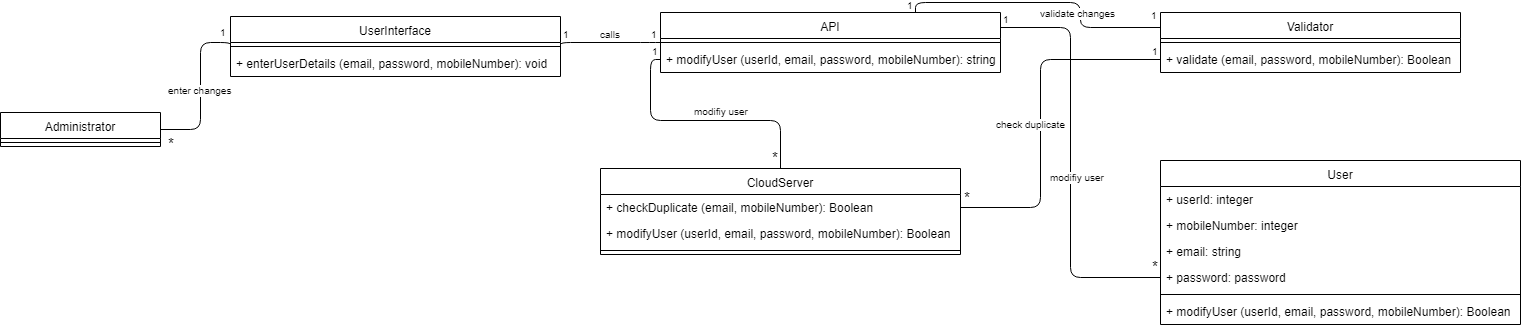

The diagram above was exported from draw.io. Its source (the exported page's mxGraphModel, read from the mxfile embedded in the PNG):
<mxGraphModel dx="840" dy="452" grid="1" gridSize="10" guides="1" tooltips="1" connect="1" arrows="1" fold="1" page="1" pageScale="1" pageWidth="850" pageHeight="1100" math="0" shadow="0">
  <root>
    <mxCell id="0" />
    <mxCell id="1" parent="0" />
    <mxCell id="DVSys0drDhcNALQFUZyE-1" value="" style="endArrow=none;html=1;edgeStyle=orthogonalEdgeStyle;entryX=0;entryY=0.5;entryDx=0;entryDy=0;exitX=1;exitY=0.5;exitDx=0;exitDy=0;" parent="1" target="DVSys0drDhcNALQFUZyE-12" edge="1">
      <mxGeometry relative="1" as="geometry">
        <mxPoint x="170" y="337" as="sourcePoint" />
        <mxPoint x="280" y="247" as="targetPoint" />
        <Array as="points">
          <mxPoint x="210" y="337" />
          <mxPoint x="210" y="250" />
          <mxPoint x="240" y="250" />
        </Array>
      </mxGeometry>
    </mxCell>
    <mxCell id="DVSys0drDhcNALQFUZyE-2" value="enter changes" style="resizable=0;html=1;align=right;verticalAlign=bottom;labelBackgroundColor=#ffffff;fontSize=10;" parent="DVSys0drDhcNALQFUZyE-1" connectable="0" vertex="1">
      <mxGeometry x="1" relative="1" as="geometry">
        <mxPoint x="3" y="52" as="offset" />
      </mxGeometry>
    </mxCell>
    <mxCell id="DVSys0drDhcNALQFUZyE-3" value="&lt;font style=&quot;font-size: 15px&quot;&gt;*&lt;/font&gt;" style="resizable=0;html=1;align=right;verticalAlign=bottom;labelBackgroundColor=#ffffff;fontSize=10;" parent="1" connectable="0" vertex="1">
      <mxGeometry x="196" y="306" as="geometry">
        <mxPoint x="-10" y="56" as="offset" />
      </mxGeometry>
    </mxCell>
    <mxCell id="DVSys0drDhcNALQFUZyE-4" value="" style="endArrow=none;html=1;edgeStyle=orthogonalEdgeStyle;exitX=1;exitY=0.5;exitDx=0;exitDy=0;entryX=0;entryY=0.5;entryDx=0;entryDy=0;" parent="1" source="DVSys0drDhcNALQFUZyE-12" edge="1">
      <mxGeometry relative="1" as="geometry">
        <mxPoint x="570" y="254.5" as="sourcePoint" />
        <mxPoint x="670" y="250" as="targetPoint" />
        <Array as="points">
          <mxPoint x="660" y="250" />
          <mxPoint x="660" y="250" />
        </Array>
      </mxGeometry>
    </mxCell>
    <mxCell id="DVSys0drDhcNALQFUZyE-5" value="1" style="resizable=0;html=1;align=left;verticalAlign=bottom;labelBackgroundColor=#ffffff;fontSize=10;" parent="DVSys0drDhcNALQFUZyE-4" connectable="0" vertex="1">
      <mxGeometry x="-1" relative="1" as="geometry">
        <mxPoint y="-4" as="offset" />
      </mxGeometry>
    </mxCell>
    <mxCell id="DVSys0drDhcNALQFUZyE-6" value="1" style="resizable=0;html=1;align=right;verticalAlign=bottom;labelBackgroundColor=#ffffff;fontSize=10;" parent="DVSys0drDhcNALQFUZyE-4" connectable="0" vertex="1">
      <mxGeometry x="1" relative="1" as="geometry">
        <mxPoint x="-1" as="offset" />
      </mxGeometry>
    </mxCell>
    <mxCell id="DVSys0drDhcNALQFUZyE-7" value="calls" style="resizable=0;html=1;align=right;verticalAlign=bottom;labelBackgroundColor=#ffffff;fontSize=10;" parent="1" connectable="0" vertex="1">
      <mxGeometry x="642" y="193.5" as="geometry">
        <mxPoint x="-10" y="56" as="offset" />
      </mxGeometry>
    </mxCell>
    <mxCell id="DVSys0drDhcNALQFUZyE-8" value="" style="endArrow=none;html=1;edgeStyle=orthogonalEdgeStyle;entryX=0.5;entryY=0;entryDx=0;entryDy=0;exitX=0;exitY=0.5;exitDx=0;exitDy=0;" parent="1" source="DVSys0drDhcNALQFUZyE-17" target="DVSys0drDhcNALQFUZyE-18" edge="1">
      <mxGeometry relative="1" as="geometry">
        <mxPoint x="630" y="290" as="sourcePoint" />
        <mxPoint x="740" y="377.5" as="targetPoint" />
      </mxGeometry>
    </mxCell>
    <mxCell id="DVSys0drDhcNALQFUZyE-9" value="1" style="resizable=0;html=1;align=left;verticalAlign=bottom;labelBackgroundColor=#ffffff;fontSize=10;" parent="DVSys0drDhcNALQFUZyE-8" connectable="0" vertex="1">
      <mxGeometry x="-1" relative="1" as="geometry">
        <mxPoint x="-11" as="offset" />
      </mxGeometry>
    </mxCell>
    <mxCell id="DVSys0drDhcNALQFUZyE-10" value="&lt;font style=&quot;font-size: 15px&quot;&gt;*&lt;/font&gt;" style="resizable=0;html=1;align=right;verticalAlign=bottom;labelBackgroundColor=#ffffff;fontSize=10;" parent="DVSys0drDhcNALQFUZyE-8" connectable="0" vertex="1">
      <mxGeometry x="1" relative="1" as="geometry" />
    </mxCell>
    <mxCell id="DVSys0drDhcNALQFUZyE-11" value="modifiy user" style="resizable=0;html=1;align=right;verticalAlign=bottom;labelBackgroundColor=#ffffff;fontSize=10;" parent="1" connectable="0" vertex="1">
      <mxGeometry x="770" y="271" as="geometry">
        <mxPoint x="-10" y="56" as="offset" />
      </mxGeometry>
    </mxCell>
    <mxCell id="DVSys0drDhcNALQFUZyE-12" value="UserInterface" style="swimlane;fontStyle=0;align=center;verticalAlign=top;childLayout=stackLayout;horizontal=1;startSize=26;horizontalStack=0;resizeParent=1;resizeParentMax=0;resizeLast=0;collapsible=1;marginBottom=0;" parent="1" vertex="1">
      <mxGeometry x="240" y="224" width="330" height="60" as="geometry" />
    </mxCell>
    <mxCell id="DVSys0drDhcNALQFUZyE-13" value="" style="line;strokeWidth=1;fillColor=none;align=left;verticalAlign=middle;spacingTop=-1;spacingLeft=3;spacingRight=3;rotatable=0;labelPosition=right;points=[];portConstraint=eastwest;" parent="DVSys0drDhcNALQFUZyE-12" vertex="1">
      <mxGeometry y="26" width="330" height="8" as="geometry" />
    </mxCell>
    <mxCell id="DVSys0drDhcNALQFUZyE-14" value="+ enterUserDetails (email, password, mobileNumber): void" style="text;strokeColor=none;fillColor=none;align=left;verticalAlign=top;spacingLeft=4;spacingRight=4;overflow=hidden;rotatable=0;points=[[0,0.5],[1,0.5]];portConstraint=eastwest;" parent="DVSys0drDhcNALQFUZyE-12" vertex="1">
      <mxGeometry y="34" width="330" height="26" as="geometry" />
    </mxCell>
    <mxCell id="DVSys0drDhcNALQFUZyE-15" value="API" style="swimlane;fontStyle=0;align=center;verticalAlign=top;childLayout=stackLayout;horizontal=1;startSize=26;horizontalStack=0;resizeParent=1;resizeParentMax=0;resizeLast=0;collapsible=1;marginBottom=0;" parent="1" vertex="1">
      <mxGeometry x="670" y="220" width="340" height="60" as="geometry" />
    </mxCell>
    <mxCell id="DVSys0drDhcNALQFUZyE-16" value="" style="line;strokeWidth=1;fillColor=none;align=left;verticalAlign=middle;spacingTop=-1;spacingLeft=3;spacingRight=3;rotatable=0;labelPosition=right;points=[];portConstraint=eastwest;" parent="DVSys0drDhcNALQFUZyE-15" vertex="1">
      <mxGeometry y="26" width="340" height="8" as="geometry" />
    </mxCell>
    <mxCell id="DVSys0drDhcNALQFUZyE-17" value="+ modifyUser (userId, email, password, mobileNumber): string" style="text;strokeColor=none;fillColor=none;align=left;verticalAlign=top;spacingLeft=4;spacingRight=4;overflow=hidden;rotatable=0;points=[[0,0.5],[1,0.5]];portConstraint=eastwest;" parent="DVSys0drDhcNALQFUZyE-15" vertex="1">
      <mxGeometry y="34" width="340" height="26" as="geometry" />
    </mxCell>
    <mxCell id="DVSys0drDhcNALQFUZyE-18" value="CloudServer" style="swimlane;fontStyle=0;align=center;verticalAlign=top;childLayout=stackLayout;horizontal=1;startSize=26;horizontalStack=0;resizeParent=1;resizeParentMax=0;resizeLast=0;collapsible=1;marginBottom=0;" parent="1" vertex="1">
      <mxGeometry x="610" y="376" width="360" height="86" as="geometry" />
    </mxCell>
    <mxCell id="DVSys0drDhcNALQFUZyE-19" value="+ checkDuplicate (email, mobileNumber): Boolean" style="text;strokeColor=none;fillColor=none;align=left;verticalAlign=top;spacingLeft=4;spacingRight=4;overflow=hidden;rotatable=0;points=[[0,0.5],[1,0.5]];portConstraint=eastwest;" parent="DVSys0drDhcNALQFUZyE-18" vertex="1">
      <mxGeometry y="26" width="360" height="26" as="geometry" />
    </mxCell>
    <mxCell id="DVSys0drDhcNALQFUZyE-20" value="+ modifyUser (userId, email, password, mobileNumber): Boolean" style="text;strokeColor=none;fillColor=none;align=left;verticalAlign=top;spacingLeft=4;spacingRight=4;overflow=hidden;rotatable=0;points=[[0,0.5],[1,0.5]];portConstraint=eastwest;" parent="DVSys0drDhcNALQFUZyE-18" vertex="1">
      <mxGeometry y="52" width="360" height="26" as="geometry" />
    </mxCell>
    <mxCell id="DVSys0drDhcNALQFUZyE-21" value="" style="line;strokeWidth=1;fillColor=none;align=left;verticalAlign=middle;spacingTop=-1;spacingLeft=3;spacingRight=3;rotatable=0;labelPosition=right;points=[];portConstraint=eastwest;" parent="DVSys0drDhcNALQFUZyE-18" vertex="1">
      <mxGeometry y="78" width="360" height="8" as="geometry" />
    </mxCell>
    <mxCell id="DVSys0drDhcNALQFUZyE-22" value="1" style="resizable=0;html=1;align=left;verticalAlign=bottom;labelBackgroundColor=#ffffff;fontSize=10;" parent="1" connectable="0" vertex="1">
      <mxGeometry x="555" y="260" as="geometry">
        <mxPoint x="-328" y="-12" as="offset" />
      </mxGeometry>
    </mxCell>
    <mxCell id="DVSys0drDhcNALQFUZyE-23" value="Administrator" style="swimlane;fontStyle=0;align=center;verticalAlign=top;childLayout=stackLayout;horizontal=1;startSize=26;horizontalStack=0;resizeParent=1;resizeParentMax=0;resizeLast=0;collapsible=1;marginBottom=0;" parent="1" vertex="1">
      <mxGeometry x="10" y="320" width="160" height="34" as="geometry" />
    </mxCell>
    <mxCell id="DVSys0drDhcNALQFUZyE-24" value="" style="line;strokeWidth=1;fillColor=none;align=left;verticalAlign=middle;spacingTop=-1;spacingLeft=3;spacingRight=3;rotatable=0;labelPosition=right;points=[];portConstraint=eastwest;" parent="DVSys0drDhcNALQFUZyE-23" vertex="1">
      <mxGeometry y="26" width="160" height="8" as="geometry" />
    </mxCell>
    <mxCell id="DVSys0drDhcNALQFUZyE-25" value="Validator" style="swimlane;fontStyle=0;align=center;verticalAlign=top;childLayout=stackLayout;horizontal=1;startSize=26;horizontalStack=0;resizeParent=1;resizeParentMax=0;resizeLast=0;collapsible=1;marginBottom=0;" parent="1" vertex="1">
      <mxGeometry x="1170" y="220" width="300" height="60" as="geometry" />
    </mxCell>
    <mxCell id="DVSys0drDhcNALQFUZyE-26" value="" style="line;strokeWidth=1;fillColor=none;align=left;verticalAlign=middle;spacingTop=-1;spacingLeft=3;spacingRight=3;rotatable=0;labelPosition=right;points=[];portConstraint=eastwest;" parent="DVSys0drDhcNALQFUZyE-25" vertex="1">
      <mxGeometry y="26" width="300" height="8" as="geometry" />
    </mxCell>
    <mxCell id="DVSys0drDhcNALQFUZyE-27" value="+ validate (email, password, mobileNumber): Boolean" style="text;strokeColor=none;fillColor=none;align=left;verticalAlign=top;spacingLeft=4;spacingRight=4;overflow=hidden;rotatable=0;points=[[0,0.5],[1,0.5]];portConstraint=eastwest;" parent="DVSys0drDhcNALQFUZyE-25" vertex="1">
      <mxGeometry y="34" width="300" height="26" as="geometry" />
    </mxCell>
    <mxCell id="DVSys0drDhcNALQFUZyE-28" value="" style="endArrow=none;html=1;edgeStyle=orthogonalEdgeStyle;exitX=0.75;exitY=0;exitDx=0;exitDy=0;entryX=0;entryY=0.25;entryDx=0;entryDy=0;" parent="1" source="DVSys0drDhcNALQFUZyE-15" target="DVSys0drDhcNALQFUZyE-25" edge="1">
      <mxGeometry relative="1" as="geometry">
        <mxPoint x="970" y="255" as="sourcePoint" />
        <mxPoint x="1070" y="251" as="targetPoint" />
        <Array as="points">
          <mxPoint x="925" y="210" />
          <mxPoint x="1090" y="210" />
          <mxPoint x="1090" y="235" />
        </Array>
      </mxGeometry>
    </mxCell>
    <mxCell id="DVSys0drDhcNALQFUZyE-29" value="1" style="resizable=0;html=1;align=left;verticalAlign=bottom;labelBackgroundColor=#ffffff;fontSize=10;" parent="DVSys0drDhcNALQFUZyE-28" connectable="0" vertex="1">
      <mxGeometry x="-1" relative="1" as="geometry">
        <mxPoint x="-11" y="1" as="offset" />
      </mxGeometry>
    </mxCell>
    <mxCell id="DVSys0drDhcNALQFUZyE-30" value="1" style="resizable=0;html=1;align=right;verticalAlign=bottom;labelBackgroundColor=#ffffff;fontSize=10;" parent="DVSys0drDhcNALQFUZyE-28" connectable="0" vertex="1">
      <mxGeometry x="1" relative="1" as="geometry">
        <mxPoint x="-1" y="-4" as="offset" />
      </mxGeometry>
    </mxCell>
    <mxCell id="DVSys0drDhcNALQFUZyE-31" value="validate changes" style="resizable=0;html=1;align=right;verticalAlign=bottom;labelBackgroundColor=#ffffff;fontSize=10;" parent="1" connectable="0" vertex="1">
      <mxGeometry x="1137" y="173" as="geometry">
        <mxPoint x="-10" y="56" as="offset" />
      </mxGeometry>
    </mxCell>
    <mxCell id="DVSys0drDhcNALQFUZyE-37" value="User" style="swimlane;fontStyle=0;align=center;verticalAlign=top;childLayout=stackLayout;horizontal=1;startSize=26;horizontalStack=0;resizeParent=1;resizeParentMax=0;resizeLast=0;collapsible=1;marginBottom=0;" parent="1" vertex="1">
      <mxGeometry x="1170" y="368" width="360" height="164" as="geometry" />
    </mxCell>
    <mxCell id="DVSys0drDhcNALQFUZyE-48" value="+ userId: integer" style="text;strokeColor=none;fillColor=none;align=left;verticalAlign=top;spacingLeft=4;spacingRight=4;overflow=hidden;rotatable=0;points=[[0,0.5],[1,0.5]];portConstraint=eastwest;" parent="DVSys0drDhcNALQFUZyE-37" vertex="1">
      <mxGeometry y="26" width="360" height="26" as="geometry" />
    </mxCell>
    <mxCell id="DVSys0drDhcNALQFUZyE-49" value="+ mobileNumber: integer" style="text;strokeColor=none;fillColor=none;align=left;verticalAlign=top;spacingLeft=4;spacingRight=4;overflow=hidden;rotatable=0;points=[[0,0.5],[1,0.5]];portConstraint=eastwest;" parent="DVSys0drDhcNALQFUZyE-37" vertex="1">
      <mxGeometry y="52" width="360" height="26" as="geometry" />
    </mxCell>
    <mxCell id="DVSys0drDhcNALQFUZyE-50" value="+ email: string" style="text;strokeColor=none;fillColor=none;align=left;verticalAlign=top;spacingLeft=4;spacingRight=4;overflow=hidden;rotatable=0;points=[[0,0.5],[1,0.5]];portConstraint=eastwest;" parent="DVSys0drDhcNALQFUZyE-37" vertex="1">
      <mxGeometry y="78" width="360" height="26" as="geometry" />
    </mxCell>
    <mxCell id="DVSys0drDhcNALQFUZyE-51" value="+ password: password" style="text;strokeColor=none;fillColor=none;align=left;verticalAlign=top;spacingLeft=4;spacingRight=4;overflow=hidden;rotatable=0;points=[[0,0.5],[1,0.5]];portConstraint=eastwest;" parent="DVSys0drDhcNALQFUZyE-37" vertex="1">
      <mxGeometry y="104" width="360" height="26" as="geometry" />
    </mxCell>
    <mxCell id="DVSys0drDhcNALQFUZyE-38" value="" style="line;strokeWidth=1;fillColor=none;align=left;verticalAlign=middle;spacingTop=-1;spacingLeft=3;spacingRight=3;rotatable=0;labelPosition=right;points=[];portConstraint=eastwest;" parent="DVSys0drDhcNALQFUZyE-37" vertex="1">
      <mxGeometry y="130" width="360" height="8" as="geometry" />
    </mxCell>
    <mxCell id="DVSys0drDhcNALQFUZyE-39" value="+ modifyUser (userId, email, password, mobileNumber): Boolean" style="text;strokeColor=none;fillColor=none;align=left;verticalAlign=top;spacingLeft=4;spacingRight=4;overflow=hidden;rotatable=0;points=[[0,0.5],[1,0.5]];portConstraint=eastwest;" parent="DVSys0drDhcNALQFUZyE-37" vertex="1">
      <mxGeometry y="138" width="360" height="26" as="geometry" />
    </mxCell>
    <mxCell id="DVSys0drDhcNALQFUZyE-40" value="" style="endArrow=none;html=1;edgeStyle=orthogonalEdgeStyle;exitX=1;exitY=0.25;exitDx=0;exitDy=0;entryX=0;entryY=0.5;entryDx=0;entryDy=0;" parent="1" source="DVSys0drDhcNALQFUZyE-15" target="DVSys0drDhcNALQFUZyE-51" edge="1">
      <mxGeometry relative="1" as="geometry">
        <mxPoint x="972" y="269.5" as="sourcePoint" />
        <mxPoint x="1170" y="415" as="targetPoint" />
        <Array as="points">
          <mxPoint x="1080" y="235" />
          <mxPoint x="1080" y="485" />
        </Array>
      </mxGeometry>
    </mxCell>
    <mxCell id="DVSys0drDhcNALQFUZyE-41" value="1" style="resizable=0;html=1;align=left;verticalAlign=bottom;labelBackgroundColor=#ffffff;fontSize=10;" parent="DVSys0drDhcNALQFUZyE-40" connectable="0" vertex="1">
      <mxGeometry x="-1" relative="1" as="geometry">
        <mxPoint as="offset" />
      </mxGeometry>
    </mxCell>
    <mxCell id="DVSys0drDhcNALQFUZyE-42" value="&lt;font style=&quot;font-size: 15px&quot;&gt;*&lt;/font&gt;" style="resizable=0;html=1;align=right;verticalAlign=bottom;labelBackgroundColor=#ffffff;fontSize=10;" parent="DVSys0drDhcNALQFUZyE-40" connectable="0" vertex="1">
      <mxGeometry x="1" relative="1" as="geometry" />
    </mxCell>
    <mxCell id="DVSys0drDhcNALQFUZyE-43" value="modifiy user" style="resizable=0;html=1;align=right;verticalAlign=bottom;labelBackgroundColor=#ffffff;fontSize=10;" parent="1" connectable="0" vertex="1">
      <mxGeometry x="1126" y="337" as="geometry">
        <mxPoint x="-10" y="56" as="offset" />
      </mxGeometry>
    </mxCell>
    <mxCell id="DVSys0drDhcNALQFUZyE-44" value="" style="endArrow=none;html=1;edgeStyle=orthogonalEdgeStyle;exitX=0;exitY=0.5;exitDx=0;exitDy=0;entryX=1;entryY=0.5;entryDx=0;entryDy=0;" parent="1" source="DVSys0drDhcNALQFUZyE-27" target="DVSys0drDhcNALQFUZyE-19" edge="1">
      <mxGeometry relative="1" as="geometry">
        <mxPoint x="860" y="295.5" as="sourcePoint" />
        <mxPoint x="980" y="405" as="targetPoint" />
        <Array as="points">
          <mxPoint x="1050" y="267" />
          <mxPoint x="1050" y="415" />
        </Array>
      </mxGeometry>
    </mxCell>
    <mxCell id="DVSys0drDhcNALQFUZyE-45" value="1" style="resizable=0;html=1;align=left;verticalAlign=bottom;labelBackgroundColor=#ffffff;fontSize=10;" parent="DVSys0drDhcNALQFUZyE-44" connectable="0" vertex="1">
      <mxGeometry x="-1" relative="1" as="geometry">
        <mxPoint x="-11" as="offset" />
      </mxGeometry>
    </mxCell>
    <mxCell id="DVSys0drDhcNALQFUZyE-46" value="&lt;font style=&quot;font-size: 15px&quot;&gt;*&lt;/font&gt;" style="resizable=0;html=1;align=right;verticalAlign=bottom;labelBackgroundColor=#ffffff;fontSize=10;" parent="DVSys0drDhcNALQFUZyE-44" connectable="0" vertex="1">
      <mxGeometry x="1" relative="1" as="geometry">
        <mxPoint x="12" y="1" as="offset" />
      </mxGeometry>
    </mxCell>
    <mxCell id="DVSys0drDhcNALQFUZyE-47" value="check duplicate" style="resizable=0;html=1;align=right;verticalAlign=bottom;labelBackgroundColor=#ffffff;fontSize=10;" parent="1" connectable="0" vertex="1">
      <mxGeometry x="1087" y="284" as="geometry">
        <mxPoint x="-10" y="56" as="offset" />
      </mxGeometry>
    </mxCell>
  </root>
</mxGraphModel>